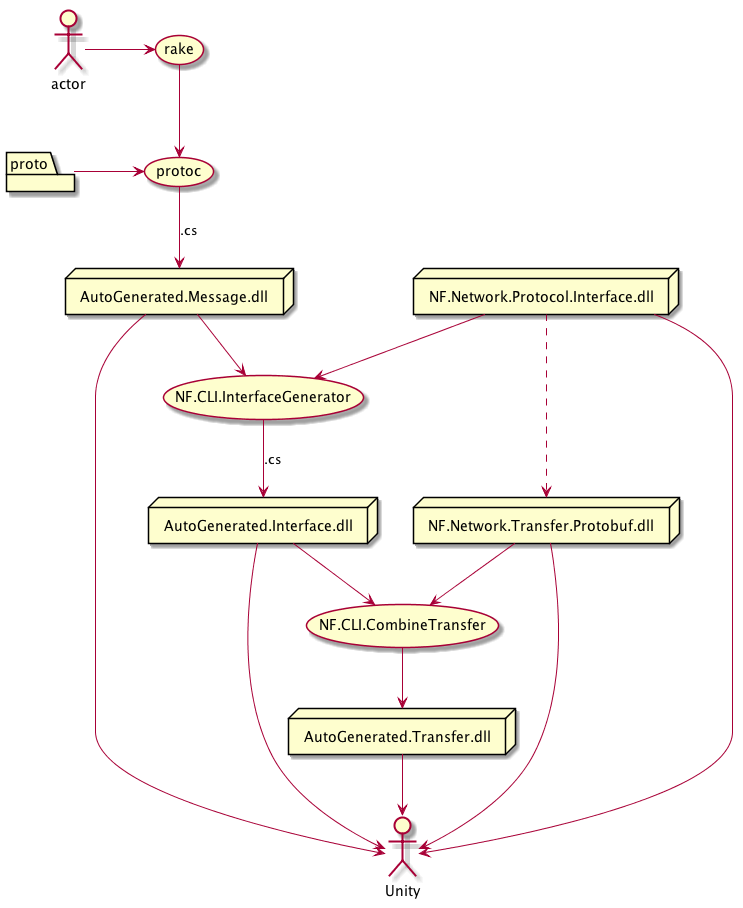

The diagram above was rendered by PlantUML. Its source (embedded in the PNG):
@startuml
folder proto
node AutoGenerated.Message.dll
node AutoGenerated.Interface.dll
node AutoGenerated.Transfer.dll
node NF.Network.Transfer.Protobuf.dll
node NF.Network.Protocol.Interface.dll

actor -> (rake)


(rake) --> (protoc)
(proto) -> (protoc)
(protoc) --> (AutoGenerated.Message.dll) : .cs
(AutoGenerated.Message.dll) --> (NF.CLI.InterfaceGenerator)
(NF.Network.Protocol.Interface.dll) --> (NF.CLI.InterfaceGenerator)
(NF.CLI.InterfaceGenerator) --> (AutoGenerated.Interface.dll) : .cs
(AutoGenerated.Interface.dll) --> (NF.CLI.CombineTransfer)
(NF.Network.Protocol.Interface.dll) ..> (NF.Network.Transfer.Protobuf.dll)
(NF.Network.Transfer.Protobuf.dll) --> (NF.CLI.CombineTransfer)
(NF.CLI.CombineTransfer) --> (AutoGenerated.Transfer.dll)



(NF.Network.Protocol.Interface.dll) --> Unity
(NF.Network.Transfer.Protobuf.dll) --> Unity
(AutoGenerated.Message.dll) --> Unity
(AutoGenerated.Transfer.dll) --> Unity
(AutoGenerated.Interface.dll) --> Unity

@enduml